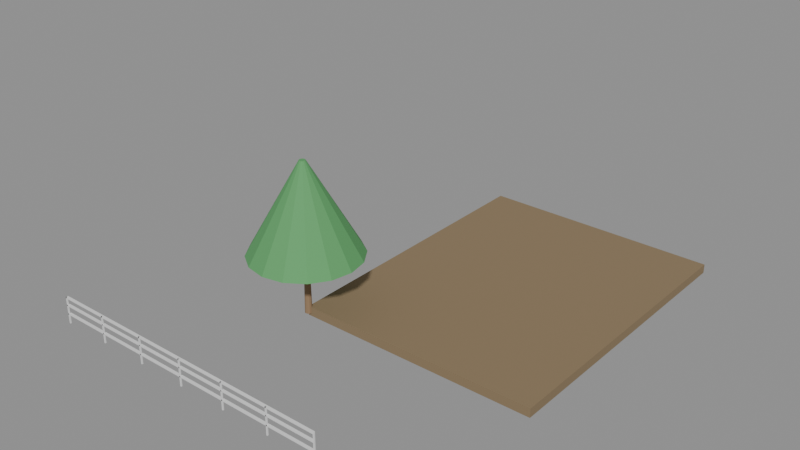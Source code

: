 # Source: e2215_after.blend  (saved by Blender 5.2.44; exported with 4.5.12 LTS)
import bpy
from mathutils import Matrix  # noqa: F401  (used for matrix-valued properties, if any)

bpy.ops.wm.read_factory_settings(use_empty=True)
scene = bpy.context.scene
scene.name = 'Scene'

# ---- materials (node trees are filled in below, after node groups)
mat_cesped = bpy.data.materials.new('Cesped')
mat_madera_tronco = bpy.data.materials.new('Madera_Tronco')
mat_follaje = bpy.data.materials.new('Follaje')
mat_acero_inox = bpy.data.materials.new('Acero_Inox')

# ---- material node trees
mat_cesped.use_nodes = True; mat_cesped.node_tree.nodes.clear()
_N = mat_cesped.node_tree.nodes; _L = mat_cesped.node_tree.links
n0 = _N.new('ShaderNodeBsdfPrincipled'); n0.name = 'Principled BSDF'; n0.location = (-200, 100)
n0.inputs[0].default_value = (0.25, 0.18, 0.1, 1.0)
n0.inputs[2].default_value = 0.9
n0.inputs[3].default_value = 1.45
n0.inputs[10].default_value = 0.005
n1 = _N.new('ShaderNodeOutputMaterial'); n1.name = 'Material Output'; n1.location = (200, 100)
_L.new(n0.outputs[0], n1.inputs[0])
n1.is_active_output = True
mat_madera_tronco.use_nodes = True; mat_madera_tronco.node_tree.nodes.clear()
_N = mat_madera_tronco.node_tree.nodes; _L = mat_madera_tronco.node_tree.links
n0 = _N.new('ShaderNodeBsdfPrincipled'); n0.name = 'Principled BSDF'; n0.location = (-200, 100)
n0.inputs[0].default_value = (0.28, 0.18, 0.1, 1.0)
n0.inputs[2].default_value = 0.9
n0.inputs[3].default_value = 1.45
n0.inputs[10].default_value = 0.005
n1 = _N.new('ShaderNodeOutputMaterial'); n1.name = 'Material Output'; n1.location = (200, 100)
_L.new(n0.outputs[0], n1.inputs[0])
n1.is_active_output = True
mat_follaje.use_nodes = True; mat_follaje.node_tree.nodes.clear()
_N = mat_follaje.node_tree.nodes; _L = mat_follaje.node_tree.links
n0 = _N.new('ShaderNodeBsdfPrincipled'); n0.name = 'Principled BSDF'; n0.location = (-200, 100)
n0.inputs[0].default_value = (0.1, 0.35, 0.12, 1.0)
n0.inputs[2].default_value = 0.8
n0.inputs[3].default_value = 1.45
n0.inputs[10].default_value = 0.005
n1 = _N.new('ShaderNodeOutputMaterial'); n1.name = 'Material Output'; n1.location = (200, 100)
_L.new(n0.outputs[0], n1.inputs[0])
n1.is_active_output = True
mat_acero_inox.use_nodes = True; mat_acero_inox.node_tree.nodes.clear()
_N = mat_acero_inox.node_tree.nodes; _L = mat_acero_inox.node_tree.links
n0 = _N.new('ShaderNodeBsdfPrincipled'); n0.name = 'Principled BSDF'; n0.location = (-200, 100)
n0.inputs[3].default_value = 1.45
n0.inputs[10].default_value = 0.005
n1 = _N.new('ShaderNodeOutputMaterial'); n1.name = 'Material Output'; n1.location = (200, 100)
_L.new(n0.outputs[0], n1.inputs[0])
n1.is_active_output = True

# ---- meshes
me_area_verde_cuerpo_mesh = bpy.data.meshes.new('Area_Verde_Cuerpo_mesh')
me_area_verde_cuerpo_mesh.from_pydata([(0.0, 0.0, 0.0), (8.0, 0.0, 0.0), (8.0, 10.0, 0.0), (0.0, 10.0, 0.0), (0.0, 0.0, 0.3), (8.0, 0.0, 0.3), (8.0, 10.0, 0.3), (0.0, 10.0, 0.3)], [], [(0, 1, 2, 3), (4, 5, 6, 7), (0, 1, 5, 4), (1, 2, 6, 5), (2, 3, 7, 6), (3, 0, 4, 7)])
me_area_verde_cuerpo_mesh.materials.append(mat_cesped)
me_area_verde_cuerpo_mesh.update()
me_arbol_central_tronco_mesh = bpy.data.meshes.new('Arbol_Central_Tronco_mesh')
me_arbol_central_tronco_mesh.from_pydata([(0.0, 0.12, 0.0), (0.0, 0.084, 2.0), (0.06, 0.1039, 0.0), (0.042, 0.07275, 2.0), (0.1039, 0.06, 0.0), (0.07275, 0.042, 2.0), (0.12, 0.0, 0.0), (0.084, 0.0, 2.0), (0.1039, -0.06, 0.0), (0.07275, -0.042, 2.0), (0.06, -0.1039, 0.0), (0.042, -0.07275, 2.0), (0.0, -0.12, 0.0), (0.0, -0.084, 2.0), (-0.06, -0.1039, 0.0), (-0.042, -0.07275, 2.0), (-0.1039, -0.06, 0.0), (-0.07275, -0.042, 2.0), (-0.12, 0.0, 0.0), (-0.084, 0.0, 2.0), (-0.1039, 0.06, 0.0), (-0.07275, 0.042, 2.0), (-0.06, 0.1039, 0.0), (-0.042, 0.07275, 2.0)], [], [(0, 1, 3, 2), (2, 3, 5, 4), (4, 5, 7, 6), (6, 7, 9, 8), (8, 9, 11, 10), (10, 11, 13, 12), (12, 13, 15, 14), (14, 15, 17, 16), (16, 17, 19, 18), (18, 19, 21, 20), (3, 1, 23, 21, 19, 17, 15, 13, 11, 9, 7, 5), (20, 21, 23, 22), (22, 23, 1, 0), (0, 2, 4, 6, 8, 10, 12, 14, 16, 18, 20, 22)])
me_arbol_central_tronco_mesh.materials.append(mat_madera_tronco)
me_arbol_central_tronco_mesh.update()
me_arbol_central_copa_mesh = bpy.data.meshes.new('Arbol_Central_Copa_mesh')
me_arbol_central_copa_mesh.from_pydata([(0.0, 1.8, 2.0), (0.0, 0.1, 5.0), (0.6888, 1.663, 2.0), (0.03827, 0.09239, 5.0), (1.273, 1.273, 2.0), (0.07071, 0.07071, 5.0), (1.663, 0.6888, 2.0), (0.09239, 0.03827, 5.0), (1.8, 0.0, 2.0), (0.1, 0.0, 5.0), (1.663, -0.6888, 2.0), (0.09239, -0.03827, 5.0), (1.273, -1.273, 2.0), (0.07071, -0.07071, 5.0), (0.6888, -1.663, 2.0), (0.03827, -0.09239, 5.0), (0.0, -1.8, 2.0), (0.0, -0.1, 5.0), (-0.6888, -1.663, 2.0), (-0.03827, -0.09239, 5.0), (-1.273, -1.273, 2.0), (-0.07071, -0.07071, 5.0), (-1.663, -0.6888, 2.0), (-0.09239, -0.03827, 5.0), (-1.8, 0.0, 2.0), (-0.1, 0.0, 5.0), (-1.663, 0.6888, 2.0), (-0.09239, 0.03827, 5.0), (-1.273, 1.273, 2.0), (-0.07071, 0.07071, 5.0), (-0.6888, 1.663, 2.0), (-0.03827, 0.09239, 5.0)], [], [(0, 1, 3, 2), (2, 3, 5, 4), (4, 5, 7, 6), (6, 7, 9, 8), (8, 9, 11, 10), (10, 11, 13, 12), (12, 13, 15, 14), (14, 15, 17, 16), (16, 17, 19, 18), (18, 19, 21, 20), (20, 21, 23, 22), (22, 23, 25, 24), (24, 25, 27, 26), (26, 27, 29, 28), (3, 1, 31, 29, 27, 25, 23, 21, 19, 17, 15, 13, 11, 9, 7, 5), (28, 29, 31, 30), (30, 31, 1, 0), (0, 2, 4, 6, 8, 10, 12, 14, 16, 18, 20, 22, 24, 26, 28, 30)])
me_arbol_central_copa_mesh.materials.append(mat_follaje)
me_arbol_central_copa_mesh.update()
me_cerco_parque_poste_1_mesh = bpy.data.meshes.new('Cerco_Parque_Poste_1_mesh')
me_cerco_parque_poste_1_mesh.from_pydata([(0.0, 0.0, 0.0), (0.04, 0.0, 0.0), (0.04, 0.04, 0.0), (0.0, 0.04, 0.0), (0.0, 0.0, 0.9), (0.04, 0.0, 0.9), (0.04, 0.04, 0.9), (0.0, 0.04, 0.9)], [], [(0, 1, 2, 3), (4, 5, 6, 7), (0, 1, 5, 4), (1, 2, 6, 5), (2, 3, 7, 6), (3, 0, 4, 7)])
me_cerco_parque_poste_1_mesh.materials.append(mat_acero_inox)
me_cerco_parque_poste_1_mesh.update()
me_cerco_parque_poste_2_mesh = bpy.data.meshes.new('Cerco_Parque_Poste_2_mesh')
me_cerco_parque_poste_2_mesh.from_pydata([(0.0, 0.0, 0.0), (0.04, 0.0, 0.0), (0.04, 0.04, 0.0), (0.0, 0.04, 0.0), (0.0, 0.0, 0.9), (0.04, 0.0, 0.9), (0.04, 0.04, 0.9), (0.0, 0.04, 0.9)], [], [(0, 1, 2, 3), (4, 5, 6, 7), (0, 1, 5, 4), (1, 2, 6, 5), (2, 3, 7, 6), (3, 0, 4, 7)])
me_cerco_parque_poste_2_mesh.materials.append(mat_acero_inox)
me_cerco_parque_poste_2_mesh.update()
me_cerco_parque_poste_3_mesh = bpy.data.meshes.new('Cerco_Parque_Poste_3_mesh')
me_cerco_parque_poste_3_mesh.from_pydata([(0.0, 0.0, 0.0), (0.04, 0.0, 0.0), (0.04, 0.04, 0.0), (0.0, 0.04, 0.0), (0.0, 0.0, 0.9), (0.04, 0.0, 0.9), (0.04, 0.04, 0.9), (0.0, 0.04, 0.9)], [], [(0, 1, 2, 3), (4, 5, 6, 7), (0, 1, 5, 4), (1, 2, 6, 5), (2, 3, 7, 6), (3, 0, 4, 7)])
me_cerco_parque_poste_3_mesh.materials.append(mat_acero_inox)
me_cerco_parque_poste_3_mesh.update()
me_cerco_parque_poste_4_mesh = bpy.data.meshes.new('Cerco_Parque_Poste_4_mesh')
me_cerco_parque_poste_4_mesh.from_pydata([(0.0, 0.0, 0.0), (0.04, 0.0, 0.0), (0.04, 0.04, 0.0), (0.0, 0.04, 0.0), (0.0, 0.0, 0.9), (0.04, 0.0, 0.9), (0.04, 0.04, 0.9), (0.0, 0.04, 0.9)], [], [(0, 1, 2, 3), (4, 5, 6, 7), (0, 1, 5, 4), (1, 2, 6, 5), (2, 3, 7, 6), (3, 0, 4, 7)])
me_cerco_parque_poste_4_mesh.materials.append(mat_acero_inox)
me_cerco_parque_poste_4_mesh.update()
me_cerco_parque_poste_5_mesh = bpy.data.meshes.new('Cerco_Parque_Poste_5_mesh')
me_cerco_parque_poste_5_mesh.from_pydata([(0.0, 0.0, 0.0), (0.04, 0.0, 0.0), (0.04, 0.04, 0.0), (0.0, 0.04, 0.0), (0.0, 0.0, 0.9), (0.04, 0.0, 0.9), (0.04, 0.04, 0.9), (0.0, 0.04, 0.9)], [], [(0, 1, 2, 3), (4, 5, 6, 7), (0, 1, 5, 4), (1, 2, 6, 5), (2, 3, 7, 6), (3, 0, 4, 7)])
me_cerco_parque_poste_5_mesh.materials.append(mat_acero_inox)
me_cerco_parque_poste_5_mesh.update()
me_cerco_parque_poste_6_mesh = bpy.data.meshes.new('Cerco_Parque_Poste_6_mesh')
me_cerco_parque_poste_6_mesh.from_pydata([(0.0, 0.0, 0.0), (0.04, 0.0, 0.0), (0.04, 0.04, 0.0), (0.0, 0.04, 0.0), (0.0, 0.0, 0.9), (0.04, 0.0, 0.9), (0.04, 0.04, 0.9), (0.0, 0.04, 0.9)], [], [(0, 1, 2, 3), (4, 5, 6, 7), (0, 1, 5, 4), (1, 2, 6, 5), (2, 3, 7, 6), (3, 0, 4, 7)])
me_cerco_parque_poste_6_mesh.materials.append(mat_acero_inox)
me_cerco_parque_poste_6_mesh.update()
me_cerco_parque_poste_7_mesh = bpy.data.meshes.new('Cerco_Parque_Poste_7_mesh')
me_cerco_parque_poste_7_mesh.from_pydata([(0.0, 0.0, 0.0), (0.04, 0.0, 0.0), (0.04, 0.04, 0.0), (0.0, 0.04, 0.0), (0.0, 0.0, 0.9), (0.04, 0.0, 0.9), (0.04, 0.04, 0.9), (0.0, 0.04, 0.9)], [], [(0, 1, 2, 3), (4, 5, 6, 7), (0, 1, 5, 4), (1, 2, 6, 5), (2, 3, 7, 6), (3, 0, 4, 7)])
me_cerco_parque_poste_7_mesh.materials.append(mat_acero_inox)
me_cerco_parque_poste_7_mesh.update()
me_cerco_parque_top_mesh = bpy.data.meshes.new('Cerco_Parque_Top_mesh')
me_cerco_parque_top_mesh.from_pydata([(0.0, 0.0, 0.0), (10.0, 0.0, 0.0), (10.0, 0.08, 0.0), (0.0, 0.08, 0.0), (0.0, 0.0, 0.04), (10.0, 0.0, 0.04), (10.0, 0.08, 0.04), (0.0, 0.08, 0.04)], [], [(0, 1, 2, 3), (4, 5, 6, 7), (0, 1, 5, 4), (1, 2, 6, 5), (2, 3, 7, 6), (3, 0, 4, 7)])
me_cerco_parque_top_mesh.materials.append(mat_acero_inox)
me_cerco_parque_top_mesh.update()
me_cerco_parque_trav_1_mesh = bpy.data.meshes.new('Cerco_Parque_Trav_1_mesh')
me_cerco_parque_trav_1_mesh.from_pydata([(0.0, 0.0, 0.0), (10.0, 0.0, 0.0), (10.0, 0.08, 0.0), (0.0, 0.08, 0.0), (0.0, 0.0, 0.04), (10.0, 0.0, 0.04), (10.0, 0.08, 0.04), (0.0, 0.08, 0.04)], [], [(0, 1, 2, 3), (4, 5, 6, 7), (0, 1, 5, 4), (1, 2, 6, 5), (2, 3, 7, 6), (3, 0, 4, 7)])
me_cerco_parque_trav_1_mesh.materials.append(mat_acero_inox)
me_cerco_parque_trav_1_mesh.update()
me_cerco_parque_trav_2_mesh = bpy.data.meshes.new('Cerco_Parque_Trav_2_mesh')
me_cerco_parque_trav_2_mesh.from_pydata([(0.0, 0.0, 0.0), (10.0, 0.0, 0.0), (10.0, 0.08, 0.0), (0.0, 0.08, 0.0), (0.0, 0.0, 0.04), (10.0, 0.0, 0.04), (10.0, 0.08, 0.04), (0.0, 0.08, 0.04)], [], [(0, 1, 2, 3), (4, 5, 6, 7), (0, 1, 5, 4), (1, 2, 6, 5), (2, 3, 7, 6), (3, 0, 4, 7)])
me_cerco_parque_trav_2_mesh.materials.append(mat_acero_inox)
me_cerco_parque_trav_2_mesh.update()

# ---- objects
ob_area_verde = bpy.data.objects.new('Area_Verde', None)
ob_area_verde_cuerpo = bpy.data.objects.new('Area_Verde_Cuerpo', me_area_verde_cuerpo_mesh)
ob_arbol_central = bpy.data.objects.new('Arbol_Central', None)
ob_arbol_central_tronco = bpy.data.objects.new('Arbol_Central_Tronco', me_arbol_central_tronco_mesh)
ob_arbol_central_copa = bpy.data.objects.new('Arbol_Central_Copa', me_arbol_central_copa_mesh)
ob_cerco_parque = bpy.data.objects.new('Cerco_Parque', None)
ob_cerco_parque_poste_1 = bpy.data.objects.new('Cerco_Parque_Poste_1', me_cerco_parque_poste_1_mesh)
ob_cerco_parque_poste_2 = bpy.data.objects.new('Cerco_Parque_Poste_2', me_cerco_parque_poste_2_mesh)
ob_cerco_parque_poste_3 = bpy.data.objects.new('Cerco_Parque_Poste_3', me_cerco_parque_poste_3_mesh)
ob_cerco_parque_poste_4 = bpy.data.objects.new('Cerco_Parque_Poste_4', me_cerco_parque_poste_4_mesh)
ob_cerco_parque_poste_5 = bpy.data.objects.new('Cerco_Parque_Poste_5', me_cerco_parque_poste_5_mesh)
ob_cerco_parque_poste_6 = bpy.data.objects.new('Cerco_Parque_Poste_6', me_cerco_parque_poste_6_mesh)
ob_cerco_parque_poste_7 = bpy.data.objects.new('Cerco_Parque_Poste_7', me_cerco_parque_poste_7_mesh)
ob_cerco_parque_top = bpy.data.objects.new('Cerco_Parque_Top', me_cerco_parque_top_mesh)
ob_cerco_parque_trav_1 = bpy.data.objects.new('Cerco_Parque_Trav_1', me_cerco_parque_trav_1_mesh)
ob_cerco_parque_trav_2 = bpy.data.objects.new('Cerco_Parque_Trav_2', me_cerco_parque_trav_2_mesh)

# ---- transforms, parenting, visibility, modifiers, constraints
ob_area_verde.location = (0.0, 0.0, -0.1)
ob_area_verde.empty_display_type = 'ARROWS'
ob_area_verde_cuerpo.parent = ob_area_verde
ob_area_verde_cuerpo.location = (0.0, 0.0, 0.0)
ob_arbol_central.location = (0.0, 0.0, 0.0)
ob_arbol_central.empty_display_type = 'ARROWS'
ob_arbol_central_tronco.parent = ob_arbol_central
ob_arbol_central_tronco.location = (0.0, 0.0, 0.0)
ob_arbol_central_copa.parent = ob_arbol_central
ob_arbol_central_copa.location = (0.0, 0.0, 0.0)
ob_cerco_parque.location = (-5.0, -5.0, 0.0)
ob_cerco_parque.empty_display_type = 'ARROWS'
ob_cerco_parque_poste_1.parent = ob_cerco_parque
ob_cerco_parque_poste_1.location = (0.0, 0.0, 0.0)
ob_cerco_parque_poste_2.parent = ob_cerco_parque
ob_cerco_parque_poste_2.location = (1.667, 0.0, 0.0)
ob_cerco_parque_poste_3.parent = ob_cerco_parque
ob_cerco_parque_poste_3.location = (3.333, 0.0, 0.0)
ob_cerco_parque_poste_4.parent = ob_cerco_parque
ob_cerco_parque_poste_4.location = (5.0, 0.0, 0.0)
ob_cerco_parque_poste_5.parent = ob_cerco_parque
ob_cerco_parque_poste_5.location = (6.667, 0.0, 0.0)
ob_cerco_parque_poste_6.parent = ob_cerco_parque
ob_cerco_parque_poste_6.location = (8.333, 0.0, 0.0)
ob_cerco_parque_poste_7.parent = ob_cerco_parque
ob_cerco_parque_poste_7.location = (10.0, 0.0, 0.0)
ob_cerco_parque_top.parent = ob_cerco_parque
ob_cerco_parque_top.location = (0.0, 0.0, 0.86)
ob_cerco_parque_trav_1.parent = ob_cerco_parque
ob_cerco_parque_trav_1.location = (0.0, 0.0, 0.3)
ob_cerco_parque_trav_2.parent = ob_cerco_parque
ob_cerco_parque_trav_2.location = (0.0, 0.0, 0.6)

# ---- collection membership
scene.collection.objects.link(ob_area_verde)
scene.collection.objects.link(ob_area_verde_cuerpo)
scene.collection.objects.link(ob_arbol_central)
scene.collection.objects.link(ob_arbol_central_tronco)
scene.collection.objects.link(ob_arbol_central_copa)
scene.collection.objects.link(ob_cerco_parque)
scene.collection.objects.link(ob_cerco_parque_poste_1)
scene.collection.objects.link(ob_cerco_parque_poste_2)
scene.collection.objects.link(ob_cerco_parque_poste_3)
scene.collection.objects.link(ob_cerco_parque_poste_4)
scene.collection.objects.link(ob_cerco_parque_poste_5)
scene.collection.objects.link(ob_cerco_parque_poste_6)
scene.collection.objects.link(ob_cerco_parque_poste_7)
scene.collection.objects.link(ob_cerco_parque_top)
scene.collection.objects.link(ob_cerco_parque_trav_1)
scene.collection.objects.link(ob_cerco_parque_trav_2)

# ---- scene / render settings (as saved in the file)
scene.frame_start = 1; scene.frame_end = 250; scene.frame_set(1)
scene.render.engine = 'BLENDER_EEVEE_NEXT'
scene.render.bake_bias = 0.0
scene.render.bake_samples = 0
scene.render.compositor_device = 'GPU'
scene.eevee.use_volume_custom_range = False
scene.eevee.fast_gi_thickness_near = 0.1
scene.eevee.fast_gi_thickness_far = 0.0
scene.eevee.ray_tracing_options.screen_trace_thickness = 0.1
bpy.context.view_layer.update()

# ---- added for rendering (the .blend has no active camera and no usable light): camera, sun + grey world if the file has none
cam_auto = bpy.data.cameras.new('AutoCamera')
cam_auto.lens = 50.0
cam_auto.sensor_width = 36.0
cam_auto.clip_end = 1000.0
ob_auto_camera = bpy.data.objects.new('AutoCamera', cam_auto)
scene.collection.objects.link(ob_auto_camera)
ob_auto_camera.location = (20.4617, -20.254, 17.6194)
ob_auto_camera.rotation_euler = (1.09748, -7.21219e-08, 0.694738)
scene.camera = ob_auto_camera
light_auto_sun = bpy.data.lights.new('AutoSun', 'SUN')
light_auto_sun.energy = 3.0
light_auto_sun.angle = 0.0523599
ob_auto_sun = bpy.data.objects.new('AutoSun', light_auto_sun)
scene.collection.objects.link(ob_auto_sun)
ob_auto_sun.rotation_euler = (0.872665, 0.174533, 0.523599)
if scene.world is None:
    world_auto = bpy.data.worlds.new('AutoWorld')
    world_auto.color = (0.3, 0.3, 0.3)
    scene.world = world_auto
bpy.context.view_layer.update()
